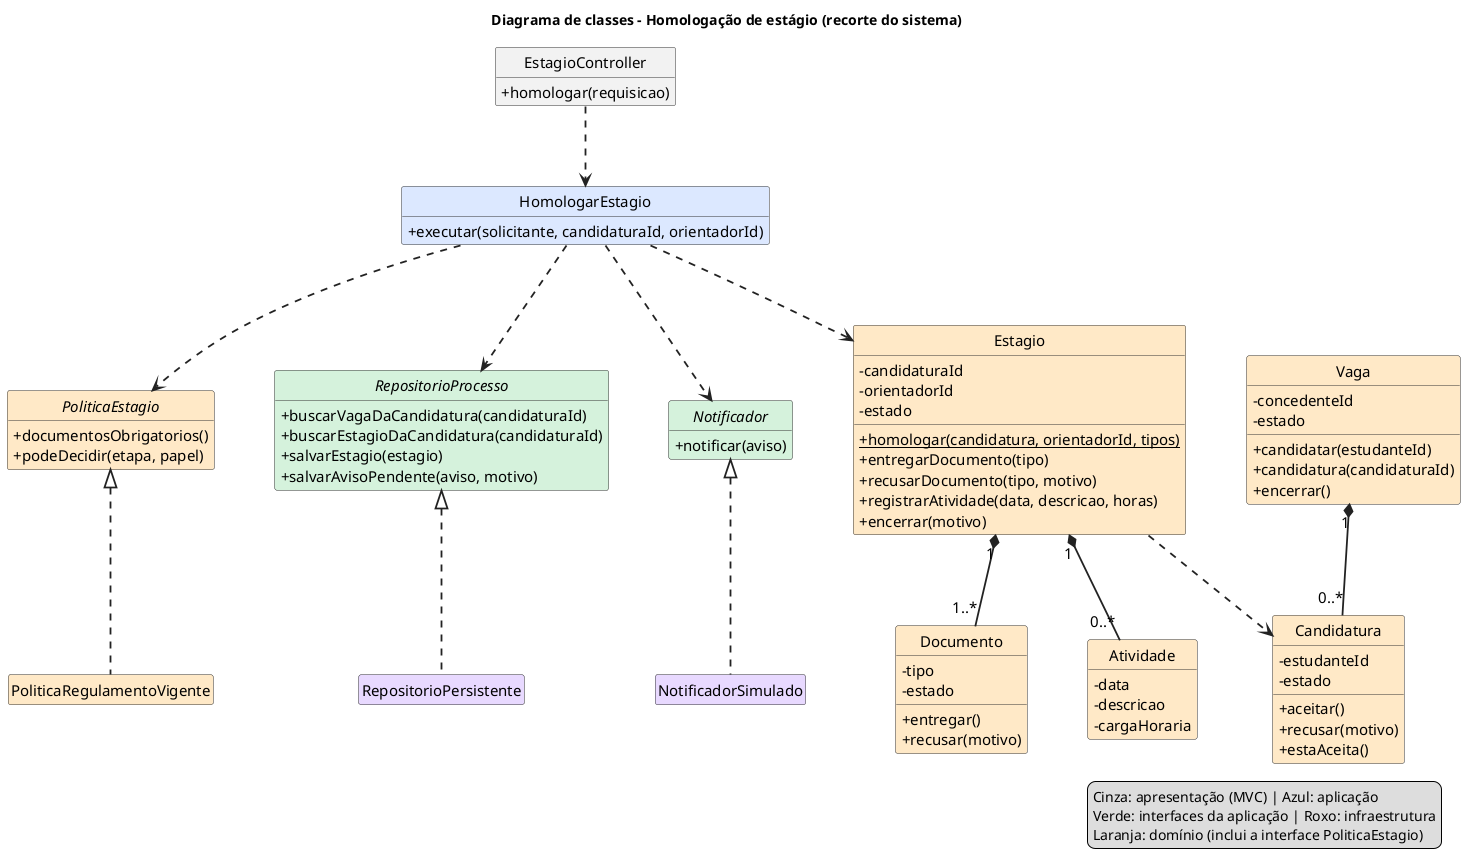

The diagram above was rendered by PlantUML. Its source (embedded in the PNG):
@startuml classes
title Diagrama de classes - Homologação de estágio (recorte do sistema)

skinparam classAttributeIconSize 0
skinparam defaultFontSize 15
skinparam ArrowThickness 1.8
skinparam ArrowColor #222222
skinparam shadowing false
skinparam nodesep 60
skinparam ranksep 80
skinparam ClassBorderColor #333333
skinparam ClassBackgroundColor<<apresentacao>> #F2F2F2
skinparam ClassBackgroundColor<<app>> #DCE8FF
skinparam ClassBackgroundColor<<contrato>> #D5F2DC
skinparam ClassBackgroundColor<<dominio>> #FFE9C7
skinparam ClassBackgroundColor<<infra>> #E8D9FF
hide stereotype
hide empty members
hide circle

' ---------- Apresentação (MVC) ----------
class EstagioController <<apresentacao>> {
  +homologar(requisicao)
}

' ---------- Aplicação ----------
class HomologarEstagio <<app>> {
  +executar(solicitante, candidaturaId, orientadorId)
}

' ---------- Interface de domínio (regra do regulamento) ----------
interface PoliticaEstagio <<dominio>> {
  +documentosObrigatorios()
  +podeDecidir(etapa, papel)
}

' ---------- Interfaces da aplicação (estáveis) ----------
interface RepositorioProcesso <<contrato>> {
  +buscarVagaDaCandidatura(candidaturaId)
  +buscarEstagioDaCandidatura(candidaturaId)
  +salvarEstagio(estagio)
  +salvarAvisoPendente(aviso, motivo)
}
interface Notificador <<contrato>> {
  +notificar(aviso)
}

' ---------- Domínio ----------
class Estagio <<dominio>> {
  -candidaturaId
  -orientadorId
  -estado
  +{static} homologar(candidatura, orientadorId, tipos)
  +entregarDocumento(tipo)
  +recusarDocumento(tipo, motivo)
  +registrarAtividade(data, descricao, horas)
  +encerrar(motivo)
}
class Documento <<dominio>> {
  -tipo
  -estado
  +entregar()
  +recusar(motivo)
}
class Atividade <<dominio>> {
  -data
  -descricao
  -cargaHoraria
}
class Vaga <<dominio>> {
  -concedenteId
  -estado
  +candidatar(estudanteId)
  +candidatura(candidaturaId)
  +encerrar()
}
class Candidatura <<dominio>> {
  -estudanteId
  -estado
  +aceitar()
  +recusar(motivo)
  +estaAceita()
}

' ---------- Implementação de regra (domínio) ----------
class PoliticaRegulamentoVigente <<dominio>>

' ---------- Infraestrutura ----------
class RepositorioPersistente <<infra>>
class NotificadorSimulado <<infra>>

' ---------- Controller delega ao caso de uso ----------
EstagioController ..> HomologarEstagio

' ---------- Dependências do caso de uso ----------
HomologarEstagio ..> PoliticaEstagio
HomologarEstagio ..> RepositorioProcesso
HomologarEstagio ..> Notificador
HomologarEstagio ..> Estagio

' ---------- Realizações ----------
PoliticaEstagio <|.. PoliticaRegulamentoVigente
RepositorioProcesso <|.. RepositorioPersistente
Notificador <|.. NotificadorSimulado

' ---------- Composições (a parte não existe sem o todo) ----------
Estagio "1" *-- "1..*" Documento
Estagio "1" *-- "0..*" Atividade
Vaga "1" *-- "0..*" Candidatura

' ---------- Dependência de domínio ----------
Estagio ..> Candidatura

legend right
  Cinza: apresentação (MVC) | Azul: aplicação
  Verde: interfaces da aplicação | Roxo: infraestrutura
  Laranja: domínio (inclui a interface PoliticaEstagio)
endlegend
@enduml